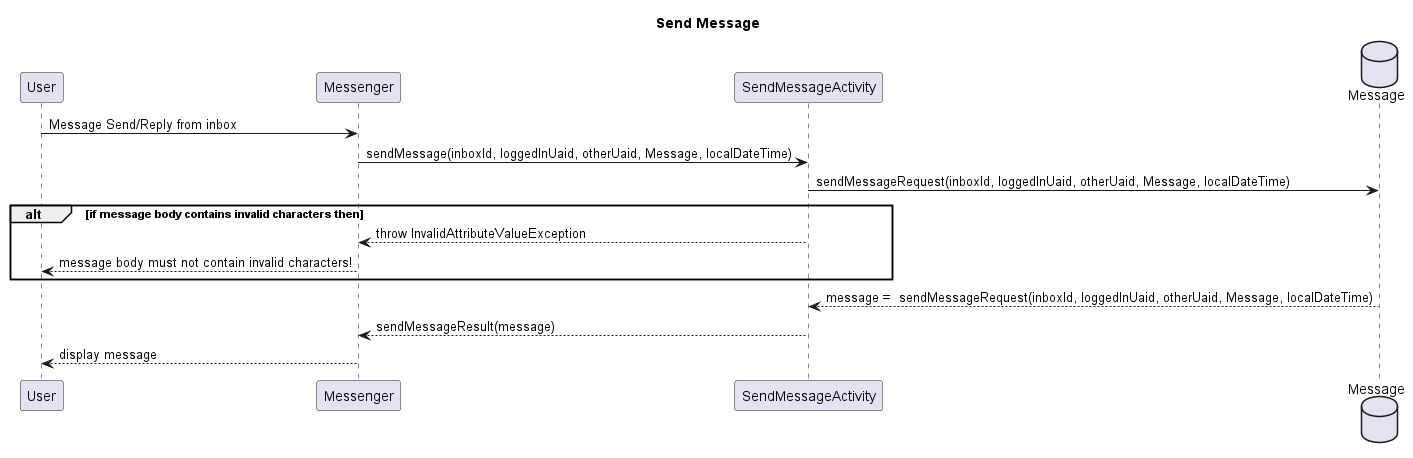

The diagram above was rendered by PlantUML. Its source (embedded in the PNG):
@startuml

title Send Message

participant User as u
participant "Messenger" as m
participant SendMessageActivity as sma
database Message as mdb

u -> m: Message Send/Reply from inbox
m -> sma : sendMessage(inboxId, loggedInUaid, otherUaid, Message, localDateTime)
sma -> mdb : sendMessageRequest(inboxId, loggedInUaid, otherUaid, Message, localDateTime)

alt if message body contains invalid characters then
sma --> m : throw InvalidAttributeValueException
m --> u : message body must not contain invalid characters!
end if

mdb --> sma : message =  sendMessageRequest(inboxId, loggedInUaid, otherUaid, Message, localDateTime)
sma --> m : sendMessageResult(message)
m --> u : display message

@enduml